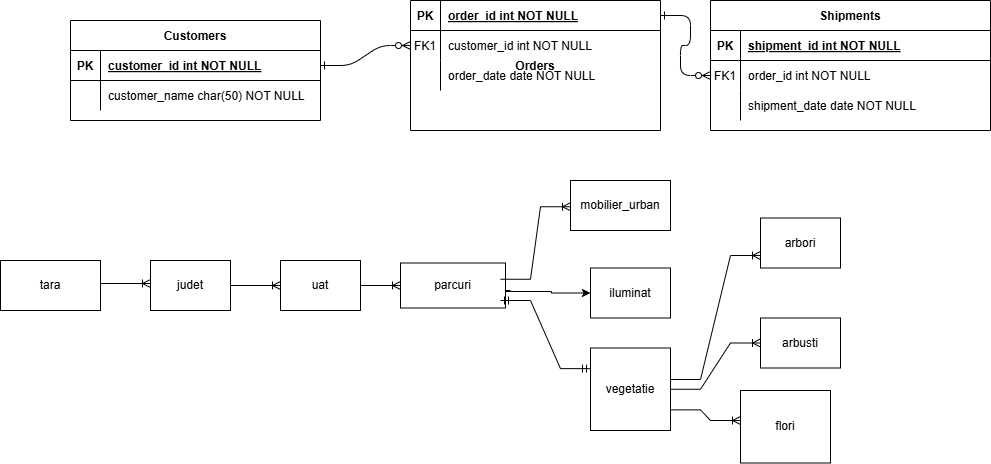

The diagram above was exported from draw.io. Its source (the exported page's mxGraphModel, read from the mxfile embedded in the PNG):
<mxGraphModel dx="1290" dy="522" grid="1" gridSize="10" guides="1" tooltips="1" connect="1" arrows="1" fold="1" page="1" pageScale="1" pageWidth="850" pageHeight="1100" math="0" shadow="0" extFonts="Permanent Marker^https://fonts.googleapis.com/css?family=Permanent+Marker">
  <root>
    <mxCell id="0" />
    <mxCell id="1" parent="0" />
    <mxCell id="C-vyLk0tnHw3VtMMgP7b-1" value="" style="edgeStyle=entityRelationEdgeStyle;endArrow=ERzeroToMany;startArrow=ERone;endFill=1;startFill=0;" parent="1" source="C-vyLk0tnHw3VtMMgP7b-24" target="C-vyLk0tnHw3VtMMgP7b-6" edge="1">
      <mxGeometry width="100" height="100" relative="1" as="geometry">
        <mxPoint x="340" y="720" as="sourcePoint" />
        <mxPoint x="440" y="620" as="targetPoint" />
      </mxGeometry>
    </mxCell>
    <mxCell id="C-vyLk0tnHw3VtMMgP7b-12" value="" style="edgeStyle=entityRelationEdgeStyle;endArrow=ERzeroToMany;startArrow=ERone;endFill=1;startFill=0;" parent="1" source="C-vyLk0tnHw3VtMMgP7b-3" target="C-vyLk0tnHw3VtMMgP7b-17" edge="1">
      <mxGeometry width="100" height="100" relative="1" as="geometry">
        <mxPoint x="400" y="180" as="sourcePoint" />
        <mxPoint x="460" y="205" as="targetPoint" />
      </mxGeometry>
    </mxCell>
    <mxCell id="C-vyLk0tnHw3VtMMgP7b-2" value="Orders" style="shape=table;startSize=0;container=1;collapsible=1;childLayout=tableLayout;fixedRows=1;rowLines=0;fontStyle=1;align=center;resizeLast=1;" parent="1" vertex="1">
      <mxGeometry x="450" y="10" width="250" height="130" as="geometry" />
    </mxCell>
    <mxCell id="C-vyLk0tnHw3VtMMgP7b-3" value="" style="shape=partialRectangle;collapsible=0;dropTarget=0;pointerEvents=0;fillColor=none;points=[[0,0.5],[1,0.5]];portConstraint=eastwest;top=0;left=0;right=0;bottom=1;" parent="C-vyLk0tnHw3VtMMgP7b-2" vertex="1">
      <mxGeometry width="250" height="30" as="geometry" />
    </mxCell>
    <mxCell id="C-vyLk0tnHw3VtMMgP7b-4" value="PK" style="shape=partialRectangle;overflow=hidden;connectable=0;fillColor=none;top=0;left=0;bottom=0;right=0;fontStyle=1;" parent="C-vyLk0tnHw3VtMMgP7b-3" vertex="1">
      <mxGeometry width="30" height="30" as="geometry">
        <mxRectangle width="30" height="30" as="alternateBounds" />
      </mxGeometry>
    </mxCell>
    <mxCell id="C-vyLk0tnHw3VtMMgP7b-5" value="order_id int NOT NULL " style="shape=partialRectangle;overflow=hidden;connectable=0;fillColor=none;top=0;left=0;bottom=0;right=0;align=left;spacingLeft=6;fontStyle=5;" parent="C-vyLk0tnHw3VtMMgP7b-3" vertex="1">
      <mxGeometry x="30" width="220" height="30" as="geometry">
        <mxRectangle width="220" height="30" as="alternateBounds" />
      </mxGeometry>
    </mxCell>
    <mxCell id="C-vyLk0tnHw3VtMMgP7b-6" value="" style="shape=partialRectangle;collapsible=0;dropTarget=0;pointerEvents=0;fillColor=none;points=[[0,0.5],[1,0.5]];portConstraint=eastwest;top=0;left=0;right=0;bottom=0;" parent="C-vyLk0tnHw3VtMMgP7b-2" vertex="1">
      <mxGeometry y="30" width="250" height="30" as="geometry" />
    </mxCell>
    <mxCell id="C-vyLk0tnHw3VtMMgP7b-7" value="FK1" style="shape=partialRectangle;overflow=hidden;connectable=0;fillColor=none;top=0;left=0;bottom=0;right=0;" parent="C-vyLk0tnHw3VtMMgP7b-6" vertex="1">
      <mxGeometry width="30" height="30" as="geometry">
        <mxRectangle width="30" height="30" as="alternateBounds" />
      </mxGeometry>
    </mxCell>
    <mxCell id="C-vyLk0tnHw3VtMMgP7b-8" value="customer_id int NOT NULL" style="shape=partialRectangle;overflow=hidden;connectable=0;fillColor=none;top=0;left=0;bottom=0;right=0;align=left;spacingLeft=6;" parent="C-vyLk0tnHw3VtMMgP7b-6" vertex="1">
      <mxGeometry x="30" width="220" height="30" as="geometry">
        <mxRectangle width="220" height="30" as="alternateBounds" />
      </mxGeometry>
    </mxCell>
    <mxCell id="C-vyLk0tnHw3VtMMgP7b-9" value="" style="shape=partialRectangle;collapsible=0;dropTarget=0;pointerEvents=0;fillColor=none;points=[[0,0.5],[1,0.5]];portConstraint=eastwest;top=0;left=0;right=0;bottom=0;" parent="C-vyLk0tnHw3VtMMgP7b-2" vertex="1">
      <mxGeometry y="60" width="250" height="30" as="geometry" />
    </mxCell>
    <mxCell id="C-vyLk0tnHw3VtMMgP7b-10" value="" style="shape=partialRectangle;overflow=hidden;connectable=0;fillColor=none;top=0;left=0;bottom=0;right=0;" parent="C-vyLk0tnHw3VtMMgP7b-9" vertex="1">
      <mxGeometry width="30" height="30" as="geometry">
        <mxRectangle width="30" height="30" as="alternateBounds" />
      </mxGeometry>
    </mxCell>
    <mxCell id="C-vyLk0tnHw3VtMMgP7b-11" value="order_date date NOT NULL" style="shape=partialRectangle;overflow=hidden;connectable=0;fillColor=none;top=0;left=0;bottom=0;right=0;align=left;spacingLeft=6;" parent="C-vyLk0tnHw3VtMMgP7b-9" vertex="1">
      <mxGeometry x="30" width="220" height="30" as="geometry">
        <mxRectangle width="220" height="30" as="alternateBounds" />
      </mxGeometry>
    </mxCell>
    <mxCell id="C-vyLk0tnHw3VtMMgP7b-13" value="Shipments" style="shape=table;startSize=30;container=1;collapsible=1;childLayout=tableLayout;fixedRows=1;rowLines=0;fontStyle=1;align=center;resizeLast=1;" parent="1" vertex="1">
      <mxGeometry x="750" y="10" width="280" height="130" as="geometry" />
    </mxCell>
    <mxCell id="C-vyLk0tnHw3VtMMgP7b-14" value="" style="shape=partialRectangle;collapsible=0;dropTarget=0;pointerEvents=0;fillColor=none;points=[[0,0.5],[1,0.5]];portConstraint=eastwest;top=0;left=0;right=0;bottom=1;" parent="C-vyLk0tnHw3VtMMgP7b-13" vertex="1">
      <mxGeometry y="30" width="280" height="30" as="geometry" />
    </mxCell>
    <mxCell id="C-vyLk0tnHw3VtMMgP7b-15" value="PK" style="shape=partialRectangle;overflow=hidden;connectable=0;fillColor=none;top=0;left=0;bottom=0;right=0;fontStyle=1;" parent="C-vyLk0tnHw3VtMMgP7b-14" vertex="1">
      <mxGeometry width="30" height="30" as="geometry">
        <mxRectangle width="30" height="30" as="alternateBounds" />
      </mxGeometry>
    </mxCell>
    <mxCell id="C-vyLk0tnHw3VtMMgP7b-16" value="shipment_id int NOT NULL " style="shape=partialRectangle;overflow=hidden;connectable=0;fillColor=none;top=0;left=0;bottom=0;right=0;align=left;spacingLeft=6;fontStyle=5;" parent="C-vyLk0tnHw3VtMMgP7b-14" vertex="1">
      <mxGeometry x="30" width="250" height="30" as="geometry">
        <mxRectangle width="250" height="30" as="alternateBounds" />
      </mxGeometry>
    </mxCell>
    <mxCell id="C-vyLk0tnHw3VtMMgP7b-17" value="" style="shape=partialRectangle;collapsible=0;dropTarget=0;pointerEvents=0;fillColor=none;points=[[0,0.5],[1,0.5]];portConstraint=eastwest;top=0;left=0;right=0;bottom=0;" parent="C-vyLk0tnHw3VtMMgP7b-13" vertex="1">
      <mxGeometry y="60" width="280" height="30" as="geometry" />
    </mxCell>
    <mxCell id="C-vyLk0tnHw3VtMMgP7b-18" value="FK1" style="shape=partialRectangle;overflow=hidden;connectable=0;fillColor=none;top=0;left=0;bottom=0;right=0;" parent="C-vyLk0tnHw3VtMMgP7b-17" vertex="1">
      <mxGeometry width="30" height="30" as="geometry">
        <mxRectangle width="30" height="30" as="alternateBounds" />
      </mxGeometry>
    </mxCell>
    <mxCell id="C-vyLk0tnHw3VtMMgP7b-19" value="order_id int NOT NULL" style="shape=partialRectangle;overflow=hidden;connectable=0;fillColor=none;top=0;left=0;bottom=0;right=0;align=left;spacingLeft=6;" parent="C-vyLk0tnHw3VtMMgP7b-17" vertex="1">
      <mxGeometry x="30" width="250" height="30" as="geometry">
        <mxRectangle width="250" height="30" as="alternateBounds" />
      </mxGeometry>
    </mxCell>
    <mxCell id="C-vyLk0tnHw3VtMMgP7b-20" value="" style="shape=partialRectangle;collapsible=0;dropTarget=0;pointerEvents=0;fillColor=none;points=[[0,0.5],[1,0.5]];portConstraint=eastwest;top=0;left=0;right=0;bottom=0;" parent="C-vyLk0tnHw3VtMMgP7b-13" vertex="1">
      <mxGeometry y="90" width="280" height="30" as="geometry" />
    </mxCell>
    <mxCell id="C-vyLk0tnHw3VtMMgP7b-21" value="" style="shape=partialRectangle;overflow=hidden;connectable=0;fillColor=none;top=0;left=0;bottom=0;right=0;" parent="C-vyLk0tnHw3VtMMgP7b-20" vertex="1">
      <mxGeometry width="30" height="30" as="geometry">
        <mxRectangle width="30" height="30" as="alternateBounds" />
      </mxGeometry>
    </mxCell>
    <mxCell id="C-vyLk0tnHw3VtMMgP7b-22" value="shipment_date date NOT NULL" style="shape=partialRectangle;overflow=hidden;connectable=0;fillColor=none;top=0;left=0;bottom=0;right=0;align=left;spacingLeft=6;" parent="C-vyLk0tnHw3VtMMgP7b-20" vertex="1">
      <mxGeometry x="30" width="250" height="30" as="geometry">
        <mxRectangle width="250" height="30" as="alternateBounds" />
      </mxGeometry>
    </mxCell>
    <mxCell id="C-vyLk0tnHw3VtMMgP7b-23" value="Customers" style="shape=table;startSize=30;container=1;collapsible=1;childLayout=tableLayout;fixedRows=1;rowLines=0;fontStyle=1;align=center;resizeLast=1;" parent="1" vertex="1">
      <mxGeometry x="110" y="30" width="250" height="100" as="geometry" />
    </mxCell>
    <mxCell id="C-vyLk0tnHw3VtMMgP7b-24" value="" style="shape=partialRectangle;collapsible=0;dropTarget=0;pointerEvents=0;fillColor=none;points=[[0,0.5],[1,0.5]];portConstraint=eastwest;top=0;left=0;right=0;bottom=1;" parent="C-vyLk0tnHw3VtMMgP7b-23" vertex="1">
      <mxGeometry y="30" width="250" height="30" as="geometry" />
    </mxCell>
    <mxCell id="C-vyLk0tnHw3VtMMgP7b-25" value="PK" style="shape=partialRectangle;overflow=hidden;connectable=0;fillColor=none;top=0;left=0;bottom=0;right=0;fontStyle=1;" parent="C-vyLk0tnHw3VtMMgP7b-24" vertex="1">
      <mxGeometry width="30" height="30" as="geometry">
        <mxRectangle width="30" height="30" as="alternateBounds" />
      </mxGeometry>
    </mxCell>
    <mxCell id="C-vyLk0tnHw3VtMMgP7b-26" value="customer_id int NOT NULL " style="shape=partialRectangle;overflow=hidden;connectable=0;fillColor=none;top=0;left=0;bottom=0;right=0;align=left;spacingLeft=6;fontStyle=5;" parent="C-vyLk0tnHw3VtMMgP7b-24" vertex="1">
      <mxGeometry x="30" width="220" height="30" as="geometry">
        <mxRectangle width="220" height="30" as="alternateBounds" />
      </mxGeometry>
    </mxCell>
    <mxCell id="C-vyLk0tnHw3VtMMgP7b-27" value="" style="shape=partialRectangle;collapsible=0;dropTarget=0;pointerEvents=0;fillColor=none;points=[[0,0.5],[1,0.5]];portConstraint=eastwest;top=0;left=0;right=0;bottom=0;" parent="C-vyLk0tnHw3VtMMgP7b-23" vertex="1">
      <mxGeometry y="60" width="250" height="30" as="geometry" />
    </mxCell>
    <mxCell id="C-vyLk0tnHw3VtMMgP7b-28" value="" style="shape=partialRectangle;overflow=hidden;connectable=0;fillColor=none;top=0;left=0;bottom=0;right=0;" parent="C-vyLk0tnHw3VtMMgP7b-27" vertex="1">
      <mxGeometry width="30" height="30" as="geometry">
        <mxRectangle width="30" height="30" as="alternateBounds" />
      </mxGeometry>
    </mxCell>
    <mxCell id="C-vyLk0tnHw3VtMMgP7b-29" value="customer_name char(50) NOT NULL" style="shape=partialRectangle;overflow=hidden;connectable=0;fillColor=none;top=0;left=0;bottom=0;right=0;align=left;spacingLeft=6;" parent="C-vyLk0tnHw3VtMMgP7b-27" vertex="1">
      <mxGeometry x="30" width="220" height="30" as="geometry">
        <mxRectangle width="220" height="30" as="alternateBounds" />
      </mxGeometry>
    </mxCell>
    <mxCell id="C56eV-4ZOW-C1svn5Xgu-1" value="uat" style="rounded=0;whiteSpace=wrap;html=1;" parent="1" vertex="1">
      <mxGeometry x="320" y="270" width="80" height="50" as="geometry" />
    </mxCell>
    <mxCell id="C56eV-4ZOW-C1svn5Xgu-2" value="judet" style="rounded=0;whiteSpace=wrap;html=1;" parent="1" vertex="1">
      <mxGeometry x="190" y="270" width="80" height="50" as="geometry" />
    </mxCell>
    <mxCell id="C56eV-4ZOW-C1svn5Xgu-3" value="tara" style="rounded=0;whiteSpace=wrap;html=1;" parent="1" vertex="1">
      <mxGeometry x="40" y="270" width="100" height="50" as="geometry" />
    </mxCell>
    <mxCell id="C56eV-4ZOW-C1svn5Xgu-17" style="edgeStyle=orthogonalEdgeStyle;rounded=0;orthogonalLoop=1;jettySize=auto;html=1;entryX=0;entryY=0.5;entryDx=0;entryDy=0;" parent="1" target="C56eV-4ZOW-C1svn5Xgu-5" edge="1">
      <mxGeometry relative="1" as="geometry">
        <mxPoint x="550" y="300" as="sourcePoint" />
        <Array as="points">
          <mxPoint x="540" y="300" />
          <mxPoint x="540" y="301" />
          <mxPoint x="591" y="301" />
          <mxPoint x="591" y="303" />
        </Array>
      </mxGeometry>
    </mxCell>
    <mxCell id="C56eV-4ZOW-C1svn5Xgu-4" value="parcuri" style="rounded=0;whiteSpace=wrap;html=1;" parent="1" vertex="1">
      <mxGeometry x="440" y="272.5" width="105" height="45" as="geometry" />
    </mxCell>
    <mxCell id="C56eV-4ZOW-C1svn5Xgu-5" value="iluminat" style="rounded=0;whiteSpace=wrap;html=1;" parent="1" vertex="1">
      <mxGeometry x="630" y="277.5" width="80" height="50" as="geometry" />
    </mxCell>
    <mxCell id="C56eV-4ZOW-C1svn5Xgu-6" value="mobilier_urban" style="rounded=0;whiteSpace=wrap;html=1;" parent="1" vertex="1">
      <mxGeometry x="610" y="190" width="100" height="50" as="geometry" />
    </mxCell>
    <mxCell id="C56eV-4ZOW-C1svn5Xgu-7" value="vegetatie" style="rounded=0;whiteSpace=wrap;html=1;" parent="1" vertex="1">
      <mxGeometry x="630" y="357.5" width="80" height="82.5" as="geometry" />
    </mxCell>
    <mxCell id="C56eV-4ZOW-C1svn5Xgu-8" value="arbori" style="rounded=0;whiteSpace=wrap;html=1;" parent="1" vertex="1">
      <mxGeometry x="800" y="227.5" width="80" height="50" as="geometry" />
    </mxCell>
    <mxCell id="C56eV-4ZOW-C1svn5Xgu-9" value="arbusti" style="rounded=0;whiteSpace=wrap;html=1;" parent="1" vertex="1">
      <mxGeometry x="800" y="327.5" width="80" height="50" as="geometry" />
    </mxCell>
    <mxCell id="C56eV-4ZOW-C1svn5Xgu-10" value="flori" style="rounded=0;whiteSpace=wrap;html=1;" parent="1" vertex="1">
      <mxGeometry x="780" y="400" width="90" height="72.5" as="geometry" />
    </mxCell>
    <mxCell id="C56eV-4ZOW-C1svn5Xgu-12" value="" style="edgeStyle=entityRelationEdgeStyle;fontSize=12;html=1;endArrow=ERoneToMany;rounded=0;entryX=0;entryY=0.5;entryDx=0;entryDy=0;exitX=1;exitY=0.5;exitDx=0;exitDy=0;" parent="1" source="C56eV-4ZOW-C1svn5Xgu-2" target="C56eV-4ZOW-C1svn5Xgu-1" edge="1">
      <mxGeometry width="100" height="100" relative="1" as="geometry">
        <mxPoint x="270" y="301.25" as="sourcePoint" />
        <mxPoint x="320" y="288.75" as="targetPoint" />
        <Array as="points">
          <mxPoint x="320" y="271.25" />
        </Array>
      </mxGeometry>
    </mxCell>
    <mxCell id="C56eV-4ZOW-C1svn5Xgu-13" value="" style="edgeStyle=entityRelationEdgeStyle;fontSize=12;html=1;endArrow=ERoneToMany;rounded=0;" parent="1" edge="1">
      <mxGeometry width="100" height="100" relative="1" as="geometry">
        <mxPoint x="140" y="293" as="sourcePoint" />
        <mxPoint x="190" y="293" as="targetPoint" />
        <Array as="points">
          <mxPoint x="200" y="275" />
          <mxPoint x="280" y="293" />
        </Array>
      </mxGeometry>
    </mxCell>
    <mxCell id="C56eV-4ZOW-C1svn5Xgu-14" value="" style="edgeStyle=entityRelationEdgeStyle;fontSize=12;html=1;endArrow=ERoneToMany;rounded=0;exitX=1;exitY=0.5;exitDx=0;exitDy=0;entryX=0;entryY=0.5;entryDx=0;entryDy=0;" parent="1" source="C56eV-4ZOW-C1svn5Xgu-1" target="C56eV-4ZOW-C1svn5Xgu-4" edge="1">
      <mxGeometry width="100" height="100" relative="1" as="geometry">
        <mxPoint x="300" y="480" as="sourcePoint" />
        <mxPoint x="400" y="380" as="targetPoint" />
      </mxGeometry>
    </mxCell>
    <mxCell id="C56eV-4ZOW-C1svn5Xgu-16" value="" style="edgeStyle=entityRelationEdgeStyle;fontSize=12;html=1;endArrow=ERoneToMany;rounded=0;entryX=0;entryY=0.5;entryDx=0;entryDy=0;" parent="1" edge="1">
      <mxGeometry width="100" height="100" relative="1" as="geometry">
        <mxPoint x="540" y="288.75" as="sourcePoint" />
        <mxPoint x="610" y="216.25" as="targetPoint" />
      </mxGeometry>
    </mxCell>
    <mxCell id="C56eV-4ZOW-C1svn5Xgu-28" value="" style="edgeStyle=entityRelationEdgeStyle;fontSize=12;html=1;endArrow=ERoneToMany;rounded=0;exitX=1;exitY=0.75;exitDx=0;exitDy=0;" parent="1" source="C56eV-4ZOW-C1svn5Xgu-7" edge="1">
      <mxGeometry width="100" height="100" relative="1" as="geometry">
        <mxPoint x="680" y="530" as="sourcePoint" />
        <mxPoint x="780" y="430" as="targetPoint" />
      </mxGeometry>
    </mxCell>
    <mxCell id="C56eV-4ZOW-C1svn5Xgu-29" value="" style="edgeStyle=entityRelationEdgeStyle;fontSize=12;html=1;endArrow=ERoneToMany;rounded=0;exitX=0.985;exitY=0.382;exitDx=0;exitDy=0;exitPerimeter=0;entryX=0;entryY=0.75;entryDx=0;entryDy=0;" parent="1" target="C56eV-4ZOW-C1svn5Xgu-8" edge="1">
      <mxGeometry width="100" height="100" relative="1" as="geometry">
        <mxPoint x="710" y="389.015" as="sourcePoint" />
        <mxPoint x="741.2" y="320" as="targetPoint" />
      </mxGeometry>
    </mxCell>
    <mxCell id="C56eV-4ZOW-C1svn5Xgu-30" value="" style="edgeStyle=entityRelationEdgeStyle;fontSize=12;html=1;endArrow=ERoneToMany;rounded=0;exitX=1;exitY=0.5;exitDx=0;exitDy=0;entryX=0;entryY=0.5;entryDx=0;entryDy=0;" parent="1" source="C56eV-4ZOW-C1svn5Xgu-7" target="C56eV-4ZOW-C1svn5Xgu-9" edge="1">
      <mxGeometry width="100" height="100" relative="1" as="geometry">
        <mxPoint x="670" y="460" as="sourcePoint" />
        <mxPoint x="770" y="360" as="targetPoint" />
      </mxGeometry>
    </mxCell>
    <mxCell id="C56eV-4ZOW-C1svn5Xgu-31" value="" style="edgeStyle=entityRelationEdgeStyle;fontSize=12;html=1;endArrow=ERmandOne;startArrow=ERmandOne;rounded=0;entryX=0;entryY=0.25;entryDx=0;entryDy=0;" parent="1" target="C56eV-4ZOW-C1svn5Xgu-7" edge="1">
      <mxGeometry width="100" height="100" relative="1" as="geometry">
        <mxPoint x="540" y="310" as="sourcePoint" />
        <mxPoint x="640" y="210" as="targetPoint" />
      </mxGeometry>
    </mxCell>
  </root>
</mxGraphModel>